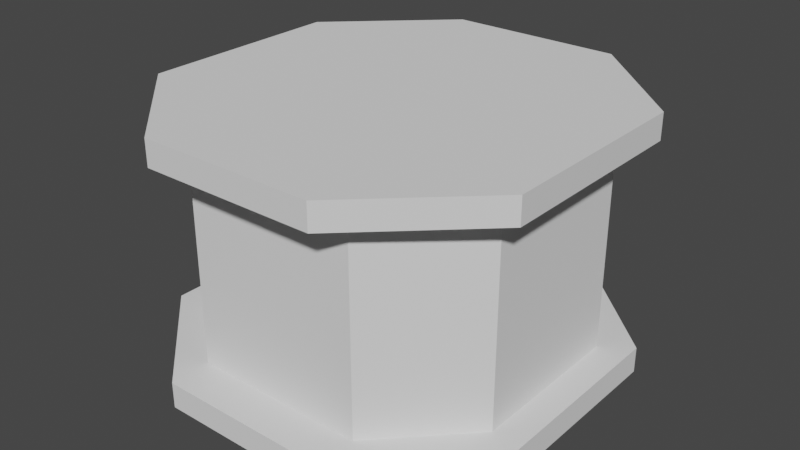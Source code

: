 # Source: X_Joint.blend  (saved by Blender 2.93.21; exported with 4.5.12 LTS)
import bpy
from mathutils import Matrix  # noqa: F401  (used for matrix-valued properties, if any)

bpy.ops.wm.read_factory_settings(use_empty=True)
scene = bpy.context.scene
scene.name = 'Scene'

# ---- collections
col_collection = bpy.data.collections.new('Collection'); scene.collection.children.link(col_collection)

# ---- world
world_world = bpy.data.worlds.new('World'); scene.world = world_world
world_world.use_nodes = True; world_world.node_tree.nodes.clear()
_N = world_world.node_tree.nodes; _L = world_world.node_tree.links
n0 = _N.new('ShaderNodeOutputWorld'); n0.name = 'World Output'; n0.location = (300, 300)
n1 = _N.new('ShaderNodeBackground'); n1.name = 'Background'; n1.location = (10, 300)
n1.inputs[0].default_value = (0.05088, 0.05088, 0.05088, 1.0)
_L.new(n1.outputs[0], n0.inputs[0])
n0.is_active_output = True
world_world.color = (0.05088, 0.05088, 0.05088)
world_world.use_sun_shadow = False
world_world.sun_shadow_jitter_overblur = 0.0

# ---- meshes
me_cylinder = bpy.data.meshes.new('Cylinder')
me_cylinder.from_pydata([(0.3402, 0.8, -0.5), (0.3402, 0.8, 0.5), (0.7646, 0.4, -0.5), (0.7646, 0.4, 0.5), (0.7646, -0.4, -0.5), (0.7646, -0.4, 0.5), (0.3402, -0.8, -0.5), (0.3402, -0.8, 0.5), (0.3402, 0.8, -0.4), (0.7646, 0.4, -0.4), (0.7646, 0.4, 0.4), (0.3402, 0.8, 0.4), (0.7646, -0.4, -0.4), (0.7646, -0.4, 0.4), (0.3402, -0.8, -0.4), (0.3402, -0.8, 0.4), (0.3402, 0.64, -0.4), (0.6496, 0.32, -0.4), (0.6496, 0.32, 0.4), (0.3402, 0.64, 0.4), (0.6496, -0.32, -0.4), (0.6496, -0.32, 0.4), (0.3402, -0.64, -0.4), (0.3402, -0.64, 0.4), (-0.3402, 0.8, -0.5), (-0.3402, 0.8, 0.5), (-0.7646, 0.4, -0.5), (-0.7646, 0.4, 0.5), (-0.7646, -0.4, -0.5), (-0.7646, -0.4, 0.5), (-0.3402, -0.8, -0.5), (-0.3402, -0.8, 0.5), (-0.3402, 0.8, -0.4), (-0.7646, 0.4, -0.4), (-0.7646, 0.4, 0.4), (-0.3402, 0.8, 0.4), (-0.7646, -0.4, -0.4), (-0.7646, -0.4, 0.4), (-0.3402, -0.8, -0.4), (-0.3402, -0.8, 0.4), (-0.3402, 0.64, -0.4), (-0.6496, 0.32, -0.4), (-0.6496, 0.32, 0.4), (-0.3402, 0.64, 0.4), (-0.6496, -0.32, -0.4), (-0.6496, -0.32, 0.4), (-0.3402, -0.64, -0.4), (-0.3402, -0.64, 0.4), (0.0, 0.8, -0.5), (0.0, 0.8, 0.5), (0.0, 0.8, -0.4), (0.0, 0.8, 0.4), (0.0, 0.64, -0.4), (0.0, 0.64, 0.4), (0.0, -0.8, -0.5), (0.0, -0.8, 0.5), (0.0, -0.8, -0.4), (0.0, -0.8, 0.4), (0.0, -0.64, -0.4), (0.0, -0.64, 0.4)], [], [(6, 4, 12, 14), (2, 0, 8, 9), (49, 1, 11, 51), (54, 6, 14, 56), (3, 1, 49, 55, 7, 5), (0, 2, 4, 6, 54, 48), (14, 12, 20, 22), (9, 8, 16, 17), (51, 11, 19, 53), (56, 14, 22, 58), (4, 2, 9, 12), (1, 3, 10, 11), (5, 7, 15, 13), (3, 5, 13, 10), (16, 19, 18, 17), (17, 18, 21, 20), (20, 21, 23, 22), (52, 53, 19, 16), (12, 9, 17, 20), (11, 10, 18, 19), (13, 15, 23, 21), (10, 13, 21, 18), (8, 50, 52, 16), (0, 48, 50, 8), (15, 57, 59, 23), (22, 23, 59, 58), (7, 55, 57, 15), (30, 38, 36, 28), (26, 33, 32, 24), (49, 51, 35, 25), (54, 56, 38, 30), (27, 29, 31, 55, 49, 25), (24, 48, 54, 30, 28, 26), (38, 46, 44, 36), (33, 41, 40, 32), (51, 53, 43, 35), (56, 58, 46, 38), (28, 36, 33, 26), (25, 35, 34, 27), (29, 37, 39, 31), (27, 34, 37, 29), (40, 41, 42, 43), (41, 44, 45, 42), (44, 46, 47, 45), (52, 40, 43, 53), (36, 44, 41, 33), (35, 43, 42, 34), (37, 45, 47, 39), (34, 42, 45, 37), (32, 40, 52, 50), (24, 32, 50, 48), (39, 47, 59, 57), (46, 58, 59, 47), (31, 39, 57, 55)])
_uv = me_cylinder.uv_layers.new(name='UVMap')
_uv.uv.foreach_set('vector', [0.9433, 0.476, 0.9433, 0.3745, 0.9672, 0.3745, 0.9672, 0.476, 0.997, 0.3745, 0.997, 0.476, 0.9731, 0.476, 0.9731, 0.3745, 0.9731, 0.1858, 0.9731, 0.1044, 0.997, 0.1044, 0.997, 0.1858, 0.9433, 0.5573, 0.9433, 0.476, 0.9672, 0.476, 0.9672, 0.5573, 0.3745, 0.09861, 0.476, 0.002977, 0.5573, 0.002977, 0.5573, 0.3855, 0.476, 0.3855, 0.3745, 0.2899, 0.2671, 0.002977, 0.3686, 0.09861, 0.3686, 0.2899, 0.2671, 0.3855, 0.1858, 0.3855, 0.1858, 0.002977, 0.476, 0.774, 0.3745, 0.6783, 0.402, 0.6592, 0.476, 0.7357, 0.3745, 0.4871, 0.476, 0.3914, 0.476, 0.4297, 0.402, 0.5062, 0.1858, 0.3914, 0.2671, 0.3914, 0.2671, 0.4297, 0.1858, 0.4297, 0.5573, 0.774, 0.476, 0.774, 0.476, 0.7357, 0.5573, 0.7357, 0.2254, 0.7799, 0.2254, 0.9712, 0.2015, 0.9712, 0.2015, 0.7799, 0.9731, 0.1044, 0.9731, 0.002977, 0.997, 0.002977, 0.997, 0.1044, 0.9672, 0.002977, 0.9672, 0.1044, 0.9433, 0.1044, 0.9433, 0.002977, 0.2313, 0.9712, 0.2313, 0.7799, 0.2552, 0.7799, 0.2552, 0.9712, 0.9373, 0.309, 0.746, 0.309, 0.746, 0.2325, 0.9373, 0.2325, 0.9373, 0.2325, 0.746, 0.2325, 0.746, 0.07948, 0.9373, 0.07948, 0.9373, 0.07948, 0.746, 0.07948, 0.746, 0.002977, 0.9373, 0.002977, 0.8274, 0.6269, 0.8274, 0.8182, 0.746, 0.8182, 0.746, 0.6269, 0.3745, 0.6783, 0.3745, 0.4871, 0.402, 0.5062, 0.402, 0.6592, 0.2671, 0.3914, 0.3686, 0.4871, 0.3411, 0.5062, 0.2671, 0.4297, 0.3686, 0.6783, 0.2671, 0.774, 0.2671, 0.7357, 0.3411, 0.6592, 0.3686, 0.4871, 0.3686, 0.6783, 0.3411, 0.6592, 0.3411, 0.5062, 0.476, 0.3914, 0.5573, 0.3914, 0.5573, 0.4297, 0.476, 0.4297, 0.997, 0.476, 0.997, 0.5573, 0.9731, 0.5573, 0.9731, 0.476, 0.2671, 0.774, 0.1858, 0.774, 0.1858, 0.7357, 0.2671, 0.7357, 0.1656, 0.7799, 0.1656, 0.9712, 0.08431, 0.9712, 0.08431, 0.7799, 0.9672, 0.1044, 0.9672, 0.1858, 0.9433, 0.1858, 0.9433, 0.1044, 0.9433, 0.6386, 0.9672, 0.6386, 0.9672, 0.7401, 0.9433, 0.7401, 0.997, 0.7401, 0.9731, 0.7401, 0.9731, 0.6386, 0.997, 0.6386, 0.9731, 0.1858, 0.997, 0.1858, 0.997, 0.2671, 0.9731, 0.2671, 0.9433, 0.5573, 0.9672, 0.5573, 0.9672, 0.6386, 0.9433, 0.6386, 0.7401, 0.09861, 0.7401, 0.2899, 0.6386, 0.3855, 0.5573, 0.3855, 0.5573, 0.002977, 0.6386, 0.002977, 0.1044, 0.002977, 0.1858, 0.002977, 0.1858, 0.3855, 0.1044, 0.3855, 0.002977, 0.2899, 0.002977, 0.09861, 0.6386, 0.774, 0.6386, 0.7357, 0.7126, 0.6592, 0.7401, 0.6783, 0.7401, 0.4871, 0.7126, 0.5062, 0.6386, 0.4297, 0.6386, 0.3914, 0.1858, 0.3914, 0.1858, 0.4297, 0.1044, 0.4297, 0.1044, 0.3914, 0.5573, 0.774, 0.5573, 0.7357, 0.6386, 0.7357, 0.6386, 0.774, 0.9672, 0.9373, 0.9433, 0.9373, 0.9433, 0.746, 0.9672, 0.746, 0.9731, 0.2671, 0.997, 0.2671, 0.997, 0.3686, 0.9731, 0.3686, 0.9672, 0.3686, 0.9433, 0.3686, 0.9433, 0.2671, 0.9672, 0.2671, 0.1716, 0.7799, 0.1955, 0.7799, 0.1955, 0.9712, 0.1716, 0.9712, 0.9373, 0.3149, 0.9373, 0.3914, 0.746, 0.3914, 0.746, 0.3149, 0.9373, 0.3914, 0.9373, 0.5445, 0.746, 0.5445, 0.746, 0.3914, 0.9373, 0.5445, 0.9373, 0.621, 0.746, 0.621, 0.746, 0.5445, 0.8274, 0.6269, 0.9087, 0.6269, 0.9087, 0.8182, 0.8274, 0.8182, 0.7401, 0.6783, 0.7126, 0.6592, 0.7126, 0.5062, 0.7401, 0.4871, 0.1044, 0.3914, 0.1044, 0.4297, 0.03046, 0.5062, 0.002977, 0.4871, 0.002977, 0.6783, 0.03046, 0.6592, 0.1044, 0.7357, 0.1044, 0.774, 0.002977, 0.4871, 0.03046, 0.5062, 0.03046, 0.6592, 0.002977, 0.6783, 0.6386, 0.3914, 0.6386, 0.4297, 0.5573, 0.4297, 0.5573, 0.3914, 0.997, 0.6386, 0.9731, 0.6386, 0.9731, 0.5573, 0.997, 0.5573, 0.1044, 0.774, 0.1044, 0.7357, 0.1858, 0.7357, 0.1858, 0.774, 0.002977, 0.7799, 0.08431, 0.7799, 0.08431, 0.9712, 0.002977, 0.9712, 0.9672, 0.2671, 0.9433, 0.2671, 0.9433, 0.1858, 0.9672, 0.1858])
me_cylinder.use_remesh_fix_poles = True
me_cylinder.use_remesh_preserve_attributes = False
me_cylinder.update()

# ---- objects
ob_cylinder = bpy.data.objects.new('Cylinder', me_cylinder)

# ---- transforms, parenting, visibility, modifiers, constraints
ob_cylinder.location = (0.0, 0.0, 0.0)

# ---- collection membership
col_collection.objects.link(ob_cylinder)

# ---- scene / render settings (as saved in the file)
scene.frame_start = 1; scene.frame_end = 250; scene.frame_set(1)
scene.render.engine = 'BLENDER_EEVEE_NEXT'
scene.cycles.use_denoising = False
scene.cycles.samples = 128
scene.cycles.sampling_pattern = 'TABULATED_SOBOL'
scene.cycles.use_adaptive_sampling = False
scene.cycles.use_light_tree = False
scene.view_settings.view_transform = 'Filmic'
bpy.context.view_layer.update()

# ---- added for rendering (the .blend has no active camera and no usable light): camera, sun
cam_auto = bpy.data.cameras.new('AutoCamera')
cam_auto.lens = 50.0
cam_auto.sensor_width = 36.0
cam_auto.clip_end = 1000.0
ob_auto_camera = bpy.data.objects.new('AutoCamera', cam_auto)
scene.collection.objects.link(ob_auto_camera)
ob_auto_camera.location = (2.24705, -2.69646, 1.79764)
ob_auto_camera.rotation_euler = (1.09748, -7.21219e-08, 0.694738)
scene.camera = ob_auto_camera
light_auto_sun = bpy.data.lights.new('AutoSun', 'SUN')
light_auto_sun.energy = 3.0
light_auto_sun.angle = 0.0523599
ob_auto_sun = bpy.data.objects.new('AutoSun', light_auto_sun)
scene.collection.objects.link(ob_auto_sun)
ob_auto_sun.rotation_euler = (0.872665, 0.174533, 0.523599)
bpy.context.view_layer.update()
